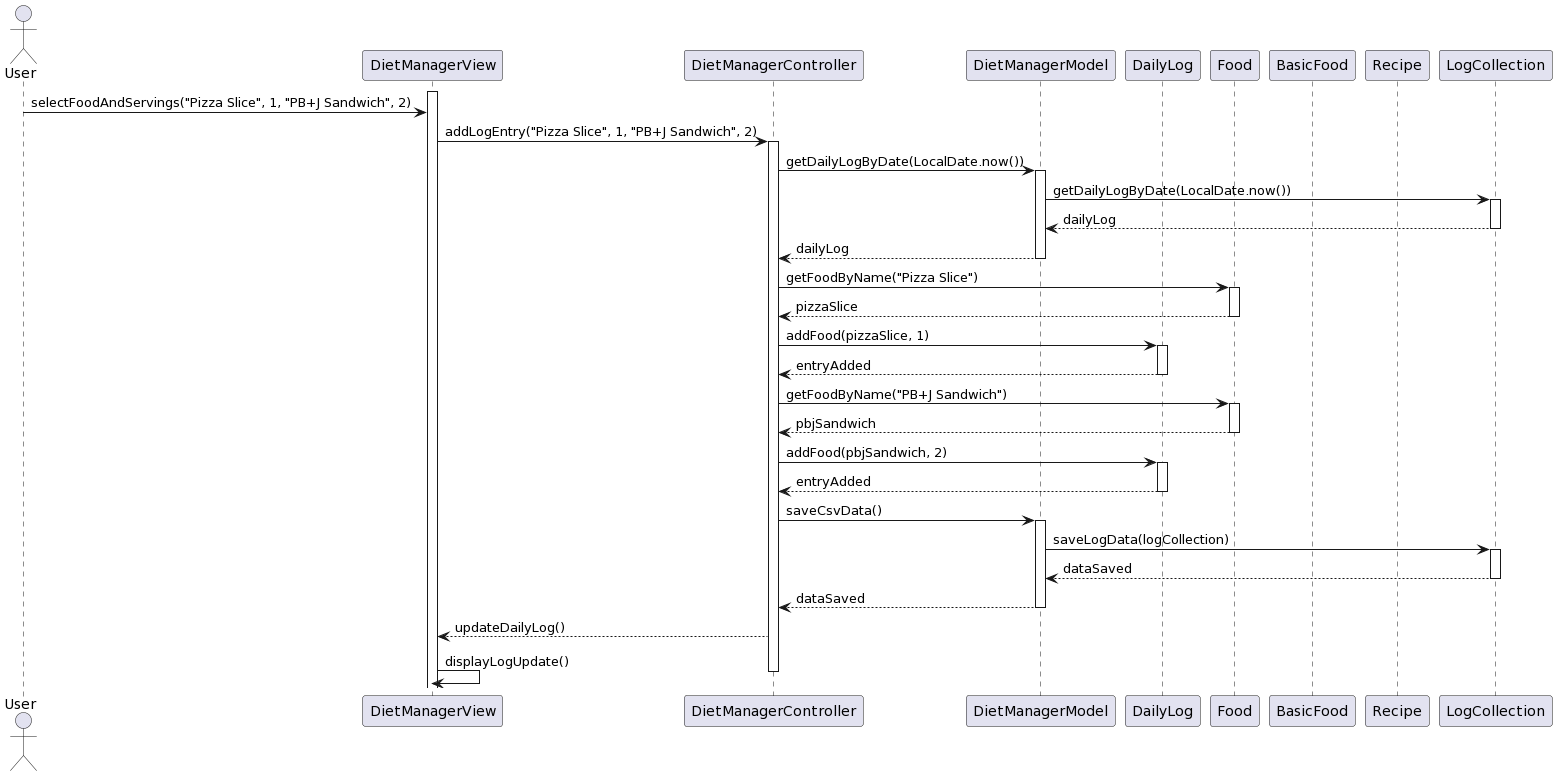

The diagram above was rendered by PlantUML. Its source (embedded in the PNG):
@startuml
actor User
participant "DietManagerView" as View
participant "DietManagerController" as Controller
participant "DietManagerModel" as Model
participant "DailyLog" as Log
participant "Food" as Food
participant "BasicFood" as Basic
participant "Recipe" as Recipe
participant "LogCollection" as LogColl

activate View
User -> View : selectFoodAndServings("Pizza Slice", 1, "PB+J Sandwich", 2)
View -> Controller : addLogEntry("Pizza Slice", 1, "PB+J Sandwich", 2)
activate Controller

Controller -> Model : getDailyLogByDate(LocalDate.now())
activate Model
Model -> LogColl : getDailyLogByDate(LocalDate.now())
activate LogColl
LogColl --> Model : dailyLog
deactivate LogColl

Model --> Controller : dailyLog
deactivate Model

Controller -> Food : getFoodByName("Pizza Slice")
activate Food
Food --> Controller : pizzaSlice
deactivate Food

Controller -> Log : addFood(pizzaSlice, 1)
activate Log
Log --> Controller : entryAdded
deactivate Log

Controller -> Food : getFoodByName("PB+J Sandwich")
activate Food
Food --> Controller : pbjSandwich
deactivate Food

Controller -> Log : addFood(pbjSandwich, 2)
activate Log
Log --> Controller : entryAdded
deactivate Log

Controller -> Model : saveCsvData()
activate Model
Model -> LogColl : saveLogData(logCollection)
activate LogColl
LogColl --> Model : dataSaved
deactivate LogColl
Model --> Controller : dataSaved
deactivate Model

Controller --> View : updateDailyLog()
View -> View : displayLogUpdate()
deactivate Controller
@enduml